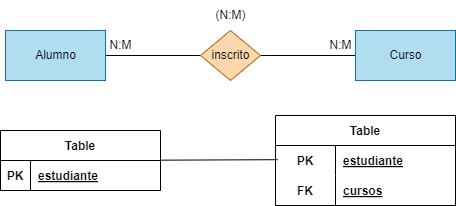

The diagram above was exported from draw.io. Its source (the exported page's mxGraphModel, read from the mxfile embedded in the PNG):
<mxGraphModel dx="746" dy="611" grid="1" gridSize="10" guides="1" tooltips="1" connect="1" arrows="1" fold="1" page="1" pageScale="1" pageWidth="850" pageHeight="1100" math="0" shadow="0">
  <root>
    <mxCell id="0" />
    <mxCell id="1" parent="0" />
    <mxCell id="5" style="edgeStyle=none;html=1;entryX=0;entryY=0.5;entryDx=0;entryDy=0;endArrow=none;endFill=0;" parent="1" source="2" target="4" edge="1">
      <mxGeometry relative="1" as="geometry" />
    </mxCell>
    <mxCell id="2" value="Alumno" style="html=1;dashed=0;whitespace=wrap;fillColor=#b1ddf0;strokeColor=#10739e;" parent="1" vertex="1">
      <mxGeometry x="170" y="190" width="100" height="50" as="geometry" />
    </mxCell>
    <mxCell id="6" style="edgeStyle=none;html=1;entryX=1;entryY=0.5;entryDx=0;entryDy=0;endArrow=none;endFill=0;" parent="1" source="3" target="4" edge="1">
      <mxGeometry relative="1" as="geometry" />
    </mxCell>
    <mxCell id="3" value="Curso" style="html=1;dashed=0;whitespace=wrap;fillColor=#b1ddf0;strokeColor=#10739e;" parent="1" vertex="1">
      <mxGeometry x="520" y="190" width="100" height="50" as="geometry" />
    </mxCell>
    <mxCell id="4" value="inscrito" style="shape=rhombus;html=1;dashed=0;whitespace=wrap;perimeter=rhombusPerimeter;fillColor=#fad7ac;strokeColor=#b46504;" parent="1" vertex="1">
      <mxGeometry x="365" y="190" width="60" height="50" as="geometry" />
    </mxCell>
    <mxCell id="7" value="N:M" style="text;html=1;align=center;verticalAlign=middle;resizable=0;points=[];autosize=1;strokeColor=none;fillColor=none;" parent="1" vertex="1">
      <mxGeometry x="260" y="190" width="50" height="30" as="geometry" />
    </mxCell>
    <mxCell id="8" value="N:M" style="text;html=1;align=center;verticalAlign=middle;resizable=0;points=[];autosize=1;strokeColor=none;fillColor=none;" parent="1" vertex="1">
      <mxGeometry x="480" y="190" width="50" height="30" as="geometry" />
    </mxCell>
    <mxCell id="9" value="(N:M)" style="text;html=1;align=center;verticalAlign=middle;resizable=0;points=[];autosize=1;strokeColor=none;fillColor=none;" parent="1" vertex="1">
      <mxGeometry x="370" y="160" width="50" height="30" as="geometry" />
    </mxCell>
    <mxCell id="10" style="edgeStyle=none;html=1;entryX=0.04;entryY=-0.027;entryDx=0;entryDy=0;entryPerimeter=0;endArrow=none;endFill=0;" edge="1" parent="1" source="11">
      <mxGeometry relative="1" as="geometry">
        <mxPoint x="442.20000000000005" y="319.19000000000005" as="targetPoint" />
      </mxGeometry>
    </mxCell>
    <mxCell id="11" value="Table" style="shape=table;startSize=30;container=1;collapsible=1;childLayout=tableLayout;fixedRows=1;rowLines=0;fontStyle=1;align=center;resizeLast=1;" vertex="1" parent="1">
      <mxGeometry x="165" y="290" width="160" height="60" as="geometry" />
    </mxCell>
    <mxCell id="12" value="" style="shape=tableRow;horizontal=0;startSize=0;swimlaneHead=0;swimlaneBody=0;fillColor=none;collapsible=0;dropTarget=0;points=[[0,0.5],[1,0.5]];portConstraint=eastwest;top=0;left=0;right=0;bottom=1;" vertex="1" parent="11">
      <mxGeometry y="30" width="160" height="30" as="geometry" />
    </mxCell>
    <mxCell id="13" value="PK" style="shape=partialRectangle;connectable=0;fillColor=none;top=0;left=0;bottom=0;right=0;fontStyle=1;overflow=hidden;" vertex="1" parent="12">
      <mxGeometry width="30" height="30" as="geometry">
        <mxRectangle width="30" height="30" as="alternateBounds" />
      </mxGeometry>
    </mxCell>
    <mxCell id="14" value="estudiante" style="shape=partialRectangle;connectable=0;fillColor=none;top=0;left=0;bottom=0;right=0;align=left;spacingLeft=6;fontStyle=5;overflow=hidden;" vertex="1" parent="12">
      <mxGeometry x="30" width="130" height="30" as="geometry">
        <mxRectangle width="130" height="30" as="alternateBounds" />
      </mxGeometry>
    </mxCell>
    <mxCell id="15" value="Table" style="shape=table;startSize=30;container=1;collapsible=1;childLayout=tableLayout;fixedRows=1;rowLines=0;fontStyle=1;align=center;resizeLast=1;" vertex="1" parent="1">
      <mxGeometry x="440" y="275" width="180" height="90" as="geometry" />
    </mxCell>
    <mxCell id="16" value="" style="shape=tableRow;horizontal=0;startSize=0;swimlaneHead=0;swimlaneBody=0;fillColor=none;collapsible=0;dropTarget=0;points=[[0,0.5],[1,0.5]];portConstraint=eastwest;top=0;left=0;right=0;bottom=0;" vertex="1" parent="15">
      <mxGeometry y="30" width="180" height="30" as="geometry" />
    </mxCell>
    <mxCell id="17" value="PK" style="shape=partialRectangle;connectable=0;fillColor=none;top=0;left=0;bottom=0;right=0;fontStyle=1;overflow=hidden;" vertex="1" parent="16">
      <mxGeometry width="60" height="30" as="geometry">
        <mxRectangle width="60" height="30" as="alternateBounds" />
      </mxGeometry>
    </mxCell>
    <mxCell id="18" value="estudiante" style="shape=partialRectangle;connectable=0;fillColor=none;top=0;left=0;bottom=0;right=0;align=left;spacingLeft=6;fontStyle=5;overflow=hidden;" vertex="1" parent="16">
      <mxGeometry x="60" width="120" height="30" as="geometry">
        <mxRectangle width="120" height="30" as="alternateBounds" />
      </mxGeometry>
    </mxCell>
    <mxCell id="19" value="" style="shape=tableRow;horizontal=0;startSize=0;swimlaneHead=0;swimlaneBody=0;fillColor=none;collapsible=0;dropTarget=0;points=[[0,0.5],[1,0.5]];portConstraint=eastwest;top=0;left=0;right=0;bottom=1;" vertex="1" parent="15">
      <mxGeometry y="60" width="180" height="30" as="geometry" />
    </mxCell>
    <mxCell id="20" value="FK" style="shape=partialRectangle;connectable=0;fillColor=none;top=0;left=0;bottom=0;right=0;fontStyle=1;overflow=hidden;" vertex="1" parent="19">
      <mxGeometry width="60" height="30" as="geometry">
        <mxRectangle width="60" height="30" as="alternateBounds" />
      </mxGeometry>
    </mxCell>
    <mxCell id="21" value="cursos" style="shape=partialRectangle;connectable=0;fillColor=none;top=0;left=0;bottom=0;right=0;align=left;spacingLeft=6;fontStyle=5;overflow=hidden;" vertex="1" parent="19">
      <mxGeometry x="60" width="120" height="30" as="geometry">
        <mxRectangle width="120" height="30" as="alternateBounds" />
      </mxGeometry>
    </mxCell>
  </root>
</mxGraphModel>